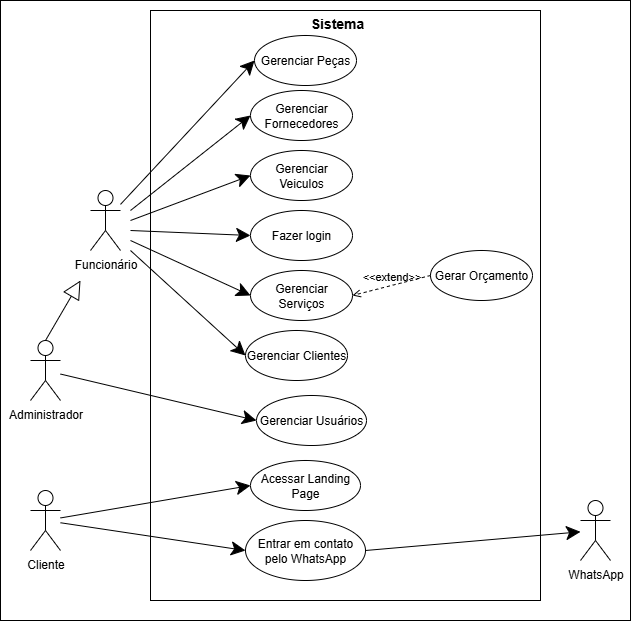

The diagram above was exported from draw.io. Its source (the exported page's mxGraphModel, read from the mxfile embedded in the PNG):
<mxGraphModel dx="1601" dy="659" grid="1" gridSize="10" guides="1" tooltips="1" connect="1" arrows="1" fold="1" page="1" pageScale="1" pageWidth="827" pageHeight="1169" math="0" shadow="0">
  <root>
    <mxCell id="0" />
    <mxCell id="1" parent="0" />
    <mxCell id="NMS39RZDKD3KHILin82X-34" value="" style="rounded=0;whiteSpace=wrap;html=1;" vertex="1" parent="1">
      <mxGeometry x="40" y="140" width="630" height="620" as="geometry" />
    </mxCell>
    <mxCell id="NMS39RZDKD3KHILin82X-2" value="" style="rounded=0;whiteSpace=wrap;html=1;" vertex="1" parent="1">
      <mxGeometry x="190" y="150" width="390" height="590" as="geometry" />
    </mxCell>
    <mxCell id="NMS39RZDKD3KHILin82X-3" value="Cliente" style="shape=umlActor;verticalLabelPosition=bottom;verticalAlign=top;html=1;" vertex="1" parent="1">
      <mxGeometry x="70" y="630" width="30" height="60" as="geometry" />
    </mxCell>
    <mxCell id="NMS39RZDKD3KHILin82X-4" value="Administrador" style="shape=umlActor;verticalLabelPosition=bottom;verticalAlign=top;html=1;" vertex="1" parent="1">
      <mxGeometry x="70" y="480" width="30" height="60" as="geometry" />
    </mxCell>
    <mxCell id="NMS39RZDKD3KHILin82X-5" value="Funcionário" style="shape=umlActor;verticalLabelPosition=bottom;verticalAlign=top;html=1;" vertex="1" parent="1">
      <mxGeometry x="130" y="330" width="30" height="60" as="geometry" />
    </mxCell>
    <mxCell id="NMS39RZDKD3KHILin82X-6" value="Gerenciar Usuários" style="ellipse;whiteSpace=wrap;html=1;" vertex="1" parent="1">
      <mxGeometry x="296" y="535" width="110" height="50" as="geometry" />
    </mxCell>
    <mxCell id="NMS39RZDKD3KHILin82X-7" value="Acessar Landing Page" style="ellipse;whiteSpace=wrap;html=1;" vertex="1" parent="1">
      <mxGeometry x="290" y="600" width="110" height="50" as="geometry" />
    </mxCell>
    <mxCell id="NMS39RZDKD3KHILin82X-8" value="Gerenciar Peças" style="ellipse;whiteSpace=wrap;html=1;" vertex="1" parent="1">
      <mxGeometry x="294" y="175" width="102" height="50" as="geometry" />
    </mxCell>
    <mxCell id="NMS39RZDKD3KHILin82X-9" value="Entrar em contato pelo WhatsApp" style="ellipse;whiteSpace=wrap;html=1;" vertex="1" parent="1">
      <mxGeometry x="285" y="660" width="120" height="60" as="geometry" />
    </mxCell>
    <mxCell id="NMS39RZDKD3KHILin82X-10" value="" style="endArrow=block;endSize=16;endFill=0;html=1;rounded=0;exitX=0.5;exitY=0;exitDx=0;exitDy=0;exitPerimeter=0;" edge="1" parent="1" source="NMS39RZDKD3KHILin82X-4">
      <mxGeometry width="160" relative="1" as="geometry">
        <mxPoint x="70" y="400" as="sourcePoint" />
        <mxPoint x="120" y="420" as="targetPoint" />
      </mxGeometry>
    </mxCell>
    <mxCell id="NMS39RZDKD3KHILin82X-11" value="" style="endArrow=classic;endFill=1;endSize=12;html=1;rounded=0;entryX=0;entryY=0.5;entryDx=0;entryDy=0;" edge="1" parent="1" source="NMS39RZDKD3KHILin82X-5" target="NMS39RZDKD3KHILin82X-8">
      <mxGeometry width="160" relative="1" as="geometry">
        <mxPoint y="530" as="sourcePoint" />
        <mxPoint x="160" y="530" as="targetPoint" />
      </mxGeometry>
    </mxCell>
    <mxCell id="NMS39RZDKD3KHILin82X-12" value="" style="endArrow=classic;endFill=1;endSize=12;html=1;rounded=0;entryX=0;entryY=0.5;entryDx=0;entryDy=0;" edge="1" parent="1" source="NMS39RZDKD3KHILin82X-4" target="NMS39RZDKD3KHILin82X-6">
      <mxGeometry width="160" relative="1" as="geometry">
        <mxPoint x="60" y="450" as="sourcePoint" />
        <mxPoint x="160" y="454" as="targetPoint" />
      </mxGeometry>
    </mxCell>
    <mxCell id="NMS39RZDKD3KHILin82X-13" value="" style="endArrow=classic;endFill=1;endSize=12;html=1;rounded=0;entryX=0;entryY=0.5;entryDx=0;entryDy=0;" edge="1" parent="1" source="NMS39RZDKD3KHILin82X-3" target="NMS39RZDKD3KHILin82X-9">
      <mxGeometry width="160" relative="1" as="geometry">
        <mxPoint x="80" y="480" as="sourcePoint" />
        <mxPoint x="180" y="484" as="targetPoint" />
      </mxGeometry>
    </mxCell>
    <mxCell id="NMS39RZDKD3KHILin82X-14" value="" style="endArrow=classic;endFill=1;endSize=12;html=1;rounded=0;entryX=0;entryY=0.5;entryDx=0;entryDy=0;" edge="1" parent="1" source="NMS39RZDKD3KHILin82X-3" target="NMS39RZDKD3KHILin82X-7">
      <mxGeometry width="160" relative="1" as="geometry">
        <mxPoint x="30" y="606" as="sourcePoint" />
        <mxPoint x="130" y="610" as="targetPoint" />
      </mxGeometry>
    </mxCell>
    <mxCell id="NMS39RZDKD3KHILin82X-15" value="WhatsApp" style="shape=umlActor;verticalLabelPosition=bottom;verticalAlign=top;html=1;" vertex="1" parent="1">
      <mxGeometry x="620" y="640" width="30" height="60" as="geometry" />
    </mxCell>
    <mxCell id="NMS39RZDKD3KHILin82X-16" value="" style="endArrow=classic;endFill=1;endSize=12;html=1;rounded=0;exitX=1;exitY=0.5;exitDx=0;exitDy=0;" edge="1" parent="1" source="NMS39RZDKD3KHILin82X-9" target="NMS39RZDKD3KHILin82X-15">
      <mxGeometry width="160" relative="1" as="geometry">
        <mxPoint x="250" y="560.0033333333333" as="sourcePoint" />
        <mxPoint x="420" y="648.1556790123457" as="targetPoint" />
      </mxGeometry>
    </mxCell>
    <mxCell id="NMS39RZDKD3KHILin82X-17" value="Sistema" style="text;html=1;align=center;verticalAlign=middle;whiteSpace=wrap;rounded=0;fontStyle=1;fontSize=14;" vertex="1" parent="1">
      <mxGeometry x="348" y="150" width="58" height="25" as="geometry" />
    </mxCell>
    <mxCell id="NMS39RZDKD3KHILin82X-18" value="Gerenciar Veiculos" style="ellipse;whiteSpace=wrap;html=1;" vertex="1" parent="1">
      <mxGeometry x="290" y="290" width="102" height="50" as="geometry" />
    </mxCell>
    <mxCell id="NMS39RZDKD3KHILin82X-19" value="Gerenciar Fornecedores" style="ellipse;whiteSpace=wrap;html=1;" vertex="1" parent="1">
      <mxGeometry x="290" y="230" width="102" height="50" as="geometry" />
    </mxCell>
    <mxCell id="NMS39RZDKD3KHILin82X-20" value="Fazer login" style="ellipse;whiteSpace=wrap;html=1;" vertex="1" parent="1">
      <mxGeometry x="290" y="350" width="102" height="50" as="geometry" />
    </mxCell>
    <mxCell id="NMS39RZDKD3KHILin82X-21" value="" style="endArrow=classic;endFill=1;endSize=12;html=1;rounded=0;entryX=0;entryY=0.5;entryDx=0;entryDy=0;" edge="1" parent="1" target="NMS39RZDKD3KHILin82X-20">
      <mxGeometry width="160" relative="1" as="geometry">
        <mxPoint x="170" y="370" as="sourcePoint" />
        <mxPoint x="100" y="300" as="targetPoint" />
      </mxGeometry>
    </mxCell>
    <mxCell id="NMS39RZDKD3KHILin82X-22" value="" style="endArrow=classic;endFill=1;endSize=12;html=1;rounded=0;entryX=0;entryY=0.5;entryDx=0;entryDy=0;" edge="1" parent="1" target="NMS39RZDKD3KHILin82X-18">
      <mxGeometry width="160" relative="1" as="geometry">
        <mxPoint x="170" y="360" as="sourcePoint" />
        <mxPoint x="100" y="340" as="targetPoint" />
      </mxGeometry>
    </mxCell>
    <mxCell id="NMS39RZDKD3KHILin82X-23" value="" style="endArrow=classic;endFill=1;endSize=12;html=1;rounded=0;entryX=0;entryY=0.5;entryDx=0;entryDy=0;" edge="1" parent="1" target="NMS39RZDKD3KHILin82X-19">
      <mxGeometry width="160" relative="1" as="geometry">
        <mxPoint x="170" y="350" as="sourcePoint" />
        <mxPoint x="140" y="370" as="targetPoint" />
      </mxGeometry>
    </mxCell>
    <mxCell id="NMS39RZDKD3KHILin82X-24" value="Gerenciar Serviços" style="ellipse;whiteSpace=wrap;html=1;" vertex="1" parent="1">
      <mxGeometry x="290" y="410" width="102" height="50" as="geometry" />
    </mxCell>
    <mxCell id="NMS39RZDKD3KHILin82X-25" value="" style="endArrow=classic;endFill=1;endSize=12;html=1;rounded=0;entryX=0;entryY=0.5;entryDx=0;entryDy=0;" edge="1" parent="1" target="NMS39RZDKD3KHILin82X-24">
      <mxGeometry width="160" relative="1" as="geometry">
        <mxPoint x="170" y="380" as="sourcePoint" />
        <mxPoint x="140" y="390" as="targetPoint" />
      </mxGeometry>
    </mxCell>
    <mxCell id="NMS39RZDKD3KHILin82X-28" value="Gerar Orçamento" style="ellipse;whiteSpace=wrap;html=1;" vertex="1" parent="1">
      <mxGeometry x="470" y="390" width="102" height="50" as="geometry" />
    </mxCell>
    <mxCell id="NMS39RZDKD3KHILin82X-30" value="Gerenciar Clientes" style="ellipse;whiteSpace=wrap;html=1;" vertex="1" parent="1">
      <mxGeometry x="285" y="470" width="102" height="50" as="geometry" />
    </mxCell>
    <mxCell id="NMS39RZDKD3KHILin82X-31" value="" style="endArrow=classic;endFill=1;endSize=12;html=1;rounded=0;entryX=0;entryY=0.5;entryDx=0;entryDy=0;" edge="1" parent="1" target="NMS39RZDKD3KHILin82X-30">
      <mxGeometry width="160" relative="1" as="geometry">
        <mxPoint x="170" y="390" as="sourcePoint" />
        <mxPoint x="100" y="420" as="targetPoint" />
      </mxGeometry>
    </mxCell>
    <mxCell id="NMS39RZDKD3KHILin82X-33" value="&amp;lt;&amp;lt;extend&amp;gt;&amp;gt;" style="html=1;verticalAlign=bottom;labelBackgroundColor=none;endArrow=open;endFill=0;dashed=1;rounded=0;exitX=0;exitY=0.5;exitDx=0;exitDy=0;entryX=1;entryY=0.5;entryDx=0;entryDy=0;" edge="1" parent="1" source="NMS39RZDKD3KHILin82X-28" target="NMS39RZDKD3KHILin82X-24">
      <mxGeometry width="160" relative="1" as="geometry">
        <mxPoint x="390" y="560" as="sourcePoint" />
        <mxPoint x="550" y="560" as="targetPoint" />
      </mxGeometry>
    </mxCell>
  </root>
</mxGraphModel>